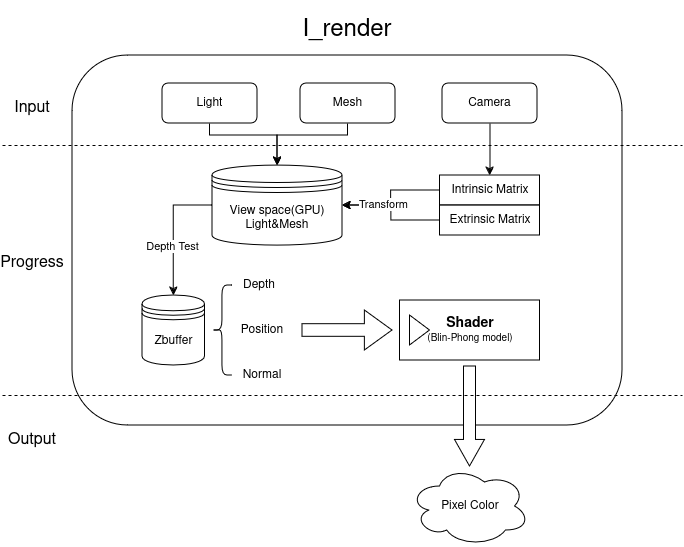

The diagram above was exported from draw.io. Its source (the exported page's mxGraphModel, read from the mxfile embedded in the PNG):
<mxGraphModel dx="1185" dy="766" grid="1" gridSize="10" guides="1" tooltips="1" connect="1" arrows="1" fold="1" page="1" pageScale="1" pageWidth="850" pageHeight="1100" math="0" shadow="0">
  <root>
    <mxCell id="0" />
    <mxCell id="1" parent="0" />
    <mxCell id="CjvDKCNAQbciEJCiRz17-1" value="" style="rounded=1;whiteSpace=wrap;html=1;" vertex="1" parent="1">
      <mxGeometry x="150" y="410" width="550" height="370" as="geometry" />
    </mxCell>
    <mxCell id="CjvDKCNAQbciEJCiRz17-2" value="&lt;h1&gt;&lt;span style=&quot;font-weight: normal;&quot;&gt;I_render&lt;/span&gt;&lt;/h1&gt;" style="text;html=1;align=center;verticalAlign=middle;whiteSpace=wrap;rounded=0;" vertex="1" parent="1">
      <mxGeometry x="395" y="365" width="60" height="40" as="geometry" />
    </mxCell>
    <mxCell id="CjvDKCNAQbciEJCiRz17-4" value="" style="endArrow=none;dashed=1;html=1;rounded=0;" edge="1" parent="1">
      <mxGeometry width="50" height="50" relative="1" as="geometry">
        <mxPoint x="80" y="500" as="sourcePoint" />
        <mxPoint x="760" y="500" as="targetPoint" />
      </mxGeometry>
    </mxCell>
    <mxCell id="CjvDKCNAQbciEJCiRz17-19" style="edgeStyle=orthogonalEdgeStyle;rounded=0;orthogonalLoop=1;jettySize=auto;html=1;entryX=0.5;entryY=0;entryDx=0;entryDy=0;" edge="1" parent="1" source="CjvDKCNAQbciEJCiRz17-6" target="CjvDKCNAQbciEJCiRz17-17">
      <mxGeometry relative="1" as="geometry">
        <Array as="points">
          <mxPoint x="426" y="490" />
          <mxPoint x="355" y="490" />
        </Array>
      </mxGeometry>
    </mxCell>
    <mxCell id="CjvDKCNAQbciEJCiRz17-6" value="Mesh" style="rounded=1;whiteSpace=wrap;html=1;" vertex="1" parent="1">
      <mxGeometry x="378" y="438" width="95" height="40" as="geometry" />
    </mxCell>
    <mxCell id="CjvDKCNAQbciEJCiRz17-18" style="edgeStyle=orthogonalEdgeStyle;rounded=0;orthogonalLoop=1;jettySize=auto;html=1;" edge="1" parent="1" source="CjvDKCNAQbciEJCiRz17-7" target="CjvDKCNAQbciEJCiRz17-17">
      <mxGeometry relative="1" as="geometry">
        <Array as="points">
          <mxPoint x="288" y="490" />
          <mxPoint x="355" y="490" />
        </Array>
      </mxGeometry>
    </mxCell>
    <mxCell id="CjvDKCNAQbciEJCiRz17-7" value="Light" style="rounded=1;whiteSpace=wrap;html=1;" vertex="1" parent="1">
      <mxGeometry x="240" y="438" width="95" height="40" as="geometry" />
    </mxCell>
    <mxCell id="CjvDKCNAQbciEJCiRz17-16" value="" style="edgeStyle=orthogonalEdgeStyle;rounded=0;orthogonalLoop=1;jettySize=auto;html=1;entryX=0.5;entryY=0;entryDx=0;entryDy=0;" edge="1" parent="1" source="CjvDKCNAQbciEJCiRz17-8" target="CjvDKCNAQbciEJCiRz17-14">
      <mxGeometry relative="1" as="geometry" />
    </mxCell>
    <mxCell id="CjvDKCNAQbciEJCiRz17-8" value="Camera" style="rounded=1;whiteSpace=wrap;html=1;" vertex="1" parent="1">
      <mxGeometry x="520" y="438" width="95" height="40" as="geometry" />
    </mxCell>
    <mxCell id="CjvDKCNAQbciEJCiRz17-20" style="edgeStyle=orthogonalEdgeStyle;rounded=0;orthogonalLoop=1;jettySize=auto;html=1;entryX=1;entryY=0.5;entryDx=0;entryDy=0;" edge="1" parent="1" source="CjvDKCNAQbciEJCiRz17-14" target="CjvDKCNAQbciEJCiRz17-17">
      <mxGeometry relative="1" as="geometry" />
    </mxCell>
    <mxCell id="CjvDKCNAQbciEJCiRz17-14" value="Intrinsic Matrix" style="rounded=0;whiteSpace=wrap;html=1;" vertex="1" parent="1">
      <mxGeometry x="517.5" y="530" width="100" height="30" as="geometry" />
    </mxCell>
    <mxCell id="CjvDKCNAQbciEJCiRz17-21" style="edgeStyle=orthogonalEdgeStyle;rounded=0;orthogonalLoop=1;jettySize=auto;html=1;exitX=0;exitY=0.5;exitDx=0;exitDy=0;entryX=1;entryY=0.5;entryDx=0;entryDy=0;" edge="1" parent="1" source="CjvDKCNAQbciEJCiRz17-15" target="CjvDKCNAQbciEJCiRz17-17">
      <mxGeometry relative="1" as="geometry">
        <Array as="points">
          <mxPoint x="469" y="575" />
          <mxPoint x="469" y="560" />
        </Array>
      </mxGeometry>
    </mxCell>
    <mxCell id="CjvDKCNAQbciEJCiRz17-23" value="Transform" style="edgeLabel;html=1;align=center;verticalAlign=middle;resizable=0;points=[];" vertex="1" connectable="0" parent="CjvDKCNAQbciEJCiRz17-21">
      <mxGeometry x="0.2662" y="-1" relative="1" as="geometry">
        <mxPoint as="offset" />
      </mxGeometry>
    </mxCell>
    <mxCell id="CjvDKCNAQbciEJCiRz17-15" value="Extrinsic Matrix" style="rounded=0;whiteSpace=wrap;html=1;" vertex="1" parent="1">
      <mxGeometry x="517.5" y="560" width="100" height="30" as="geometry" />
    </mxCell>
    <mxCell id="CjvDKCNAQbciEJCiRz17-25" style="edgeStyle=orthogonalEdgeStyle;rounded=0;orthogonalLoop=1;jettySize=auto;html=1;" edge="1" parent="1" source="CjvDKCNAQbciEJCiRz17-17" target="CjvDKCNAQbciEJCiRz17-24">
      <mxGeometry relative="1" as="geometry" />
    </mxCell>
    <mxCell id="CjvDKCNAQbciEJCiRz17-26" value="Depth Test" style="edgeLabel;html=1;align=center;verticalAlign=middle;resizable=0;points=[];" vertex="1" connectable="0" parent="CjvDKCNAQbciEJCiRz17-25">
      <mxGeometry x="0.2367" y="-2" relative="1" as="geometry">
        <mxPoint as="offset" />
      </mxGeometry>
    </mxCell>
    <mxCell id="CjvDKCNAQbciEJCiRz17-17" value="&lt;div style=&quot;&quot;&gt;&lt;font style=&quot;font-size: 12px;&quot;&gt;View space(GPU)&lt;/font&gt;&lt;/div&gt;&lt;div style=&quot;&quot;&gt;&lt;font style=&quot;font-size: 12px;&quot;&gt;Light&amp;amp;Mesh&lt;br&gt;&lt;/font&gt;&lt;/div&gt;" style="shape=datastore;whiteSpace=wrap;html=1;" vertex="1" parent="1">
      <mxGeometry x="290" y="520" width="130" height="80" as="geometry" />
    </mxCell>
    <mxCell id="CjvDKCNAQbciEJCiRz17-24" value="Zbuffer" style="shape=datastore;whiteSpace=wrap;html=1;" vertex="1" parent="1">
      <mxGeometry x="220" y="650" width="62.5" height="70" as="geometry" />
    </mxCell>
    <mxCell id="CjvDKCNAQbciEJCiRz17-27" value="&lt;div&gt;&lt;font size=&quot;1&quot;&gt;&lt;b style=&quot;font-size: 14px;&quot;&gt;Shader&lt;/b&gt;&lt;br&gt;&lt;/font&gt;&lt;/div&gt;&lt;div&gt;&lt;font size=&quot;1&quot;&gt;(Blin-Phong model)&lt;br&gt;&lt;/font&gt;&lt;/div&gt;" style="html=1;whiteSpace=wrap;container=1;recursiveResize=0;collapsible=0;" vertex="1" parent="1">
      <mxGeometry x="477.5" y="655" width="140" height="60" as="geometry" />
    </mxCell>
    <mxCell id="CjvDKCNAQbciEJCiRz17-28" value="" style="triangle;html=1;whiteSpace=wrap;" vertex="1" parent="CjvDKCNAQbciEJCiRz17-27">
      <mxGeometry x="10" y="15" width="20" height="30" as="geometry" />
    </mxCell>
    <mxCell id="CjvDKCNAQbciEJCiRz17-30" value="" style="shape=singleArrow;whiteSpace=wrap;html=1;arrowWidth=0.31428571428571106;arrowSize=0.30714285714285644;" vertex="1" parent="1">
      <mxGeometry x="380" y="665" width="90" height="40" as="geometry" />
    </mxCell>
    <mxCell id="CjvDKCNAQbciEJCiRz17-33" value="" style="shape=singleArrow;direction=south;whiteSpace=wrap;html=1;arrowWidth=0.3999999999999924;arrowSize=0.26571428571428557;" vertex="1" parent="1">
      <mxGeometry x="532.5" y="721" width="30" height="100" as="geometry" />
    </mxCell>
    <mxCell id="CjvDKCNAQbciEJCiRz17-34" value="Pixel Color" style="ellipse;shape=cloud;whiteSpace=wrap;html=1;" vertex="1" parent="1">
      <mxGeometry x="487.5" y="821" width="120" height="80" as="geometry" />
    </mxCell>
    <mxCell id="CjvDKCNAQbciEJCiRz17-35" value="" style="endArrow=none;dashed=1;html=1;rounded=0;" edge="1" parent="1">
      <mxGeometry width="50" height="50" relative="1" as="geometry">
        <mxPoint x="80" y="750" as="sourcePoint" />
        <mxPoint x="760" y="750" as="targetPoint" />
      </mxGeometry>
    </mxCell>
    <mxCell id="CjvDKCNAQbciEJCiRz17-41" value="&lt;font style=&quot;font-size: 16px;&quot;&gt;Input&lt;/font&gt;" style="text;html=1;align=center;verticalAlign=middle;whiteSpace=wrap;rounded=0;" vertex="1" parent="1">
      <mxGeometry x="80" y="448" width="60" height="30" as="geometry" />
    </mxCell>
    <mxCell id="CjvDKCNAQbciEJCiRz17-42" value="&lt;font style=&quot;font-size: 16px;&quot;&gt;Progress&lt;/font&gt;" style="text;html=1;align=center;verticalAlign=middle;whiteSpace=wrap;rounded=0;" vertex="1" parent="1">
      <mxGeometry x="80" y="603" width="60" height="30" as="geometry" />
    </mxCell>
    <mxCell id="CjvDKCNAQbciEJCiRz17-43" value="&lt;font style=&quot;font-size: 16px;&quot;&gt;Output&lt;/font&gt;" style="text;html=1;align=center;verticalAlign=middle;whiteSpace=wrap;rounded=0;" vertex="1" parent="1">
      <mxGeometry x="80" y="780" width="60" height="30" as="geometry" />
    </mxCell>
    <mxCell id="CjvDKCNAQbciEJCiRz17-44" value="" style="shape=curlyBracket;whiteSpace=wrap;html=1;rounded=1;labelPosition=left;verticalLabelPosition=middle;align=right;verticalAlign=middle;" vertex="1" parent="1">
      <mxGeometry x="290" y="640" width="20" height="90" as="geometry" />
    </mxCell>
    <mxCell id="CjvDKCNAQbciEJCiRz17-49" value="Depth" style="text;html=1;align=center;verticalAlign=middle;whiteSpace=wrap;rounded=0;" vertex="1" parent="1">
      <mxGeometry x="307" y="625" width="60" height="30" as="geometry" />
    </mxCell>
    <mxCell id="CjvDKCNAQbciEJCiRz17-50" value="Position" style="text;html=1;align=center;verticalAlign=middle;whiteSpace=wrap;rounded=0;" vertex="1" parent="1">
      <mxGeometry x="310" y="670" width="60" height="30" as="geometry" />
    </mxCell>
    <mxCell id="CjvDKCNAQbciEJCiRz17-51" value="Normal" style="text;html=1;align=center;verticalAlign=middle;whiteSpace=wrap;rounded=0;" vertex="1" parent="1">
      <mxGeometry x="310" y="715" width="60" height="30" as="geometry" />
    </mxCell>
  </root>
</mxGraphModel>